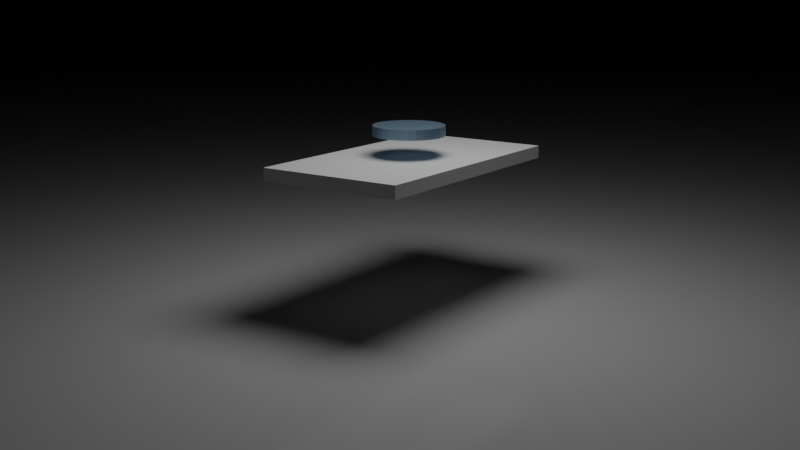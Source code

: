 # Source: Mist_simulation.blend  (saved by Blender 2.90.8; exported with 4.5.12 LTS)
import bpy
from mathutils import Matrix  # noqa: F401  (used for matrix-valued properties, if any)

bpy.ops.wm.read_factory_settings(use_empty=True)
scene = bpy.context.scene
scene.name = 'Scene'

# ---- collections
col_collection = bpy.data.collections.new('Collection'); scene.collection.children.link(col_collection)

# ---- materials (node trees are filled in below, after node groups)
mat_material_002 = bpy.data.materials.new('Material.002')
mat_material_002.use_transparent_shadow = False
mat_smoke_domain_material = bpy.data.materials.new('Smoke Domain Material')
mat_smoke_domain_material.use_transparent_shadow = False
mat_material_001 = bpy.data.materials.new('Material.001')
mat_material_001.use_transparent_shadow = False

# ---- material node trees
mat_material_002.use_nodes = True; mat_material_002.node_tree.nodes.clear()
_N = mat_material_002.node_tree.nodes; _L = mat_material_002.node_tree.links
n0 = _N.new('ShaderNodeBsdfPrincipled'); n0.name = 'Principled BSDF'; n0.location = (10, 300)
n0.distribution = 'GGX'
n0.subsurface_method = 'BURLEY'
n0.inputs[0].default_value = (0.3984, 0.5987, 0.8, 1.0)
n0.inputs[1].default_value = 1.0
n0.inputs[3].default_value = 1.45
n0.inputs[27].default_value = (0.0, 0.0, 0.0, 1.0)
n0.inputs[28].default_value = 1.0
n1 = _N.new('ShaderNodeOutputMaterial'); n1.name = 'Material Output'; n1.location = (300, 300)
_L.new(n0.outputs[0], n1.inputs[0])
n1.is_active_output = True
mat_smoke_domain_material.use_nodes = True; mat_smoke_domain_material.node_tree.nodes.clear()
_N = mat_smoke_domain_material.node_tree.nodes; _L = mat_smoke_domain_material.node_tree.links
n0 = _N.new('ShaderNodeOutputMaterial'); n0.name = 'Material Output'; n0.location = (1513, 150)
n1 = _N.new('ShaderNodeVolumePrincipled'); n1.name = 'Principled Volume'; n1.location = (1113, 150)
n1.inputs[2].default_value = 5.0
n1.inputs[7].default_value = (0.8257, 0.9656, 1.0, 1.0)
n2 = _N.new('ShaderNodeVolumeInfo'); n2.name = 'Volume Info'; n2.location = (70, 46)
n3 = _N.new('ShaderNodeValToRGB'); n3.name = 'ColorRamp'; n3.location = (793, 89)
while len(n3.color_ramp.elements) > 1: n3.color_ramp.elements.remove(n3.color_ramp.elements[-1])
n3.color_ramp.elements[0].position = 0.055; n3.color_ramp.elements[0].color = (0.0, 0.0, 0.0, 1.0)
_e = n3.color_ramp.elements.new(0.155); _e.color = (1.0, 1.0, 1.0, 1.0)
n4 = _N.new('ShaderNodeMath'); n4.name = 'Math'; n4.location = (510, 35)
n4.operation = 'MULTIPLY'
n4.inputs[1].default_value = 1.0
n4.inputs[2].default_value = 0.0
n5 = _N.new('ShaderNodeMath'); n5.name = 'Math.001'; n5.location = (290, 42)
n5.operation = 'MULTIPLY'
n5.inputs[2].default_value = 0.0
n6 = _N.new('ShaderNodeLightPath'); n6.name = 'Light Path'; n6.location = (61, -167)
_L.new(n1.outputs[0], n0.inputs[1])
_L.new(n2.outputs[1], n5.inputs[0])
_L.new(n3.outputs[0], n1.inputs[6])
_L.new(n4.outputs[0], n3.inputs[0])
_L.new(n5.outputs[0], n4.inputs[0])
_L.new(n6.outputs[0], n5.inputs[1])
n0.is_active_output = True
mat_material_001.use_nodes = True; mat_material_001.node_tree.nodes.clear()
_N = mat_material_001.node_tree.nodes; _L = mat_material_001.node_tree.links
n0 = _N.new('ShaderNodeBsdfPrincipled'); n0.name = 'Principled BSDF'; n0.location = (10, 300)
n0.distribution = 'GGX'
n0.subsurface_method = 'BURLEY'
n0.inputs[2].default_value = 0.1
n0.inputs[3].default_value = 1.45
n0.inputs[27].default_value = (0.0, 0.0, 0.0, 1.0)
n0.inputs[28].default_value = 1.0
n1 = _N.new('ShaderNodeOutputMaterial'); n1.name = 'Material Output'; n1.location = (300, 300)
_L.new(n0.outputs[0], n1.inputs[0])
n1.is_active_output = True

# ---- world
world_world = bpy.data.worlds.new('World'); scene.world = world_world
world_world.use_nodes = True; world_world.node_tree.nodes.clear()
_N = world_world.node_tree.nodes; _L = world_world.node_tree.links
n0 = _N.new('ShaderNodeOutputWorld'); n0.name = 'World Output'; n0.location = (300, 300)
n1 = _N.new('ShaderNodeBackground'); n1.name = 'Background'; n1.location = (10, 300)
n1.inputs[0].default_value = (0.0, 0.0, 0.0, 1.0)
_L.new(n1.outputs[0], n0.inputs[0])
n0.is_active_output = True
world_world.color = (0.05088, 0.05088, 0.05088)
world_world.use_sun_shadow = False
world_world.sun_shadow_jitter_overblur = 0.0

# ---- cameras
cam_camera = bpy.data.cameras.new('Camera')

# ---- lights
light_sun = bpy.data.lights.new('Sun', 'POINT')
light_sun.transmission_factor = 0.0
light_sun.energy = 1500.0
light_sun.shadow_soft_size = 3.08
light_sun.shadow_maximum_resolution = 0.006
light_sun.use_absolute_resolution = True

# ---- meshes
me_cube = bpy.data.meshes.new('Cube')
me_cube.from_pydata([(-1.0, -1.0, -1.0), (-1.0, -1.0, 1.0), (-1.0, 1.0, -1.0), (-1.0, 1.0, 1.0), (1.0, -1.0, -1.0), (1.0, -1.0, 1.0), (1.0, 1.0, -1.0), (1.0, 1.0, 1.0)], [], [(0, 1, 3, 2), (2, 3, 7, 6), (6, 7, 5, 4), (4, 5, 1, 0), (2, 6, 4, 0), (7, 3, 1, 5)])
_uv = me_cube.uv_layers.new(name='UVMap')
_uv.uv.foreach_set('vector', [0.375, 0.0, 0.625, 0.0, 0.625, 0.25, 0.375, 0.25, 0.375, 0.25, 0.625, 0.25, 0.625, 0.5, 0.375, 0.5, 0.375, 0.5, 0.625, 0.5, 0.625, 0.75, 0.375, 0.75, 0.375, 0.75, 0.625, 0.75, 0.625, 1.0, 0.375, 1.0, 0.125, 0.5, 0.375, 0.5, 0.375, 0.75, 0.125, 0.75, 0.625, 0.5, 0.875, 0.5, 0.875, 0.75, 0.625, 0.75])
me_cube.use_remesh_fix_poles = True
me_cube.use_remesh_preserve_attributes = False
me_cube.use_mirror_vertex_groups = False
me_cube.update()
me_cylinder = bpy.data.meshes.new('Cylinder')
me_cylinder.from_pydata([(0.0, 1.0, -1.0), (0.0, 1.0, 1.0), (0.1951, 0.9808, -1.0), (0.1951, 0.9808, 1.0), (0.3827, 0.9239, -1.0), (0.3827, 0.9239, 1.0), (0.5556, 0.8315, -1.0), (0.5556, 0.8315, 1.0), (0.7071, 0.7071, -1.0), (0.7071, 0.7071, 1.0), (0.8315, 0.5556, -1.0), (0.8315, 0.5556, 1.0), (0.9239, 0.3827, -1.0), (0.9239, 0.3827, 1.0), (0.9808, 0.1951, -1.0), (0.9808, 0.1951, 1.0), (1.0, 7.55e-08, -1.0), (1.0, 7.55e-08, 1.0), (0.9808, -0.1951, -1.0), (0.9808, -0.1951, 1.0), (0.9239, -0.3827, -1.0), (0.9239, -0.3827, 1.0), (0.8315, -0.5556, -1.0), (0.8315, -0.5556, 1.0), (0.7071, -0.7071, -1.0), (0.7071, -0.7071, 1.0), (0.5556, -0.8315, -1.0), (0.5556, -0.8315, 1.0), (0.3827, -0.9239, -1.0), (0.3827, -0.9239, 1.0), (0.1951, -0.9808, -1.0), (0.1951, -0.9808, 1.0), (-3.258e-07, -1.0, -1.0), (-3.258e-07, -1.0, 1.0), (-0.1951, -0.9808, -1.0), (-0.1951, -0.9808, 1.0), (-0.3827, -0.9239, -1.0), (-0.3827, -0.9239, 1.0), (-0.5556, -0.8315, -1.0), (-0.5556, -0.8315, 1.0), (-0.7071, -0.7071, -1.0), (-0.7071, -0.7071, 1.0), (-0.8315, -0.5556, -1.0), (-0.8315, -0.5556, 1.0), (-0.9239, -0.3827, -1.0), (-0.9239, -0.3827, 1.0), (-0.9808, -0.1951, -1.0), (-0.9808, -0.1951, 1.0), (-1.0, 9.656e-07, -1.0), (-1.0, 9.656e-07, 1.0), (-0.9808, 0.1951, -1.0), (-0.9808, 0.1951, 1.0), (-0.9239, 0.3827, -1.0), (-0.9239, 0.3827, 1.0), (-0.8315, 0.5556, -1.0), (-0.8315, 0.5556, 1.0), (-0.7071, 0.7071, -1.0), (-0.7071, 0.7071, 1.0), (-0.5556, 0.8315, -1.0), (-0.5556, 0.8315, 1.0), (-0.3827, 0.9239, -1.0), (-0.3827, 0.9239, 1.0), (-0.1951, 0.9808, -1.0), (-0.1951, 0.9808, 1.0)], [], [(0, 1, 3, 2), (2, 3, 5, 4), (4, 5, 7, 6), (6, 7, 9, 8), (8, 9, 11, 10), (10, 11, 13, 12), (12, 13, 15, 14), (14, 15, 17, 16), (16, 17, 19, 18), (18, 19, 21, 20), (20, 21, 23, 22), (22, 23, 25, 24), (24, 25, 27, 26), (26, 27, 29, 28), (28, 29, 31, 30), (30, 31, 33, 32), (32, 33, 35, 34), (34, 35, 37, 36), (36, 37, 39, 38), (38, 39, 41, 40), (40, 41, 43, 42), (42, 43, 45, 44), (44, 45, 47, 46), (46, 47, 49, 48), (48, 49, 51, 50), (50, 51, 53, 52), (52, 53, 55, 54), (54, 55, 57, 56), (56, 57, 59, 58), (58, 59, 61, 60), (3, 1, 63, 61, 59, 57, 55, 53, 51, 49, 47, 45, 43, 41, 39, 37, 35, 33, 31, 29, 27, 25, 23, 21, 19, 17, 15, 13, 11, 9, 7, 5), (60, 61, 63, 62), (62, 63, 1, 0), (0, 2, 4, 6, 8, 10, 12, 14, 16, 18, 20, 22, 24, 26, 28, 30, 32, 34, 36, 38, 40, 42, 44, 46, 48, 50, 52, 54, 56, 58, 60, 62)])
_uv = me_cylinder.uv_layers.new(name='UVMap')
_uv.uv.foreach_set('vector', [1.0, 0.5, 1.0, 1.0, 0.9688, 1.0, 0.9688, 0.5, 0.9688, 0.5, 0.9688, 1.0, 0.9375, 1.0, 0.9375, 0.5, 0.9375, 0.5, 0.9375, 1.0, 0.9062, 1.0, 0.9062, 0.5, 0.9062, 0.5, 0.9062, 1.0, 0.875, 1.0, 0.875, 0.5, 0.875, 0.5, 0.875, 1.0, 0.8438, 1.0, 0.8438, 0.5, 0.8438, 0.5, 0.8438, 1.0, 0.8125, 1.0, 0.8125, 0.5, 0.8125, 0.5, 0.8125, 1.0, 0.7812, 1.0, 0.7812, 0.5, 0.7812, 0.5, 0.7812, 1.0, 0.75, 1.0, 0.75, 0.5, 0.75, 0.5, 0.75, 1.0, 0.7188, 1.0, 0.7188, 0.5, 0.7188, 0.5, 0.7188, 1.0, 0.6875, 1.0, 0.6875, 0.5, 0.6875, 0.5, 0.6875, 1.0, 0.6562, 1.0, 0.6562, 0.5, 0.6562, 0.5, 0.6562, 1.0, 0.625, 1.0, 0.625, 0.5, 0.625, 0.5, 0.625, 1.0, 0.5938, 1.0, 0.5938, 0.5, 0.5938, 0.5, 0.5938, 1.0, 0.5625, 1.0, 0.5625, 0.5, 0.5625, 0.5, 0.5625, 1.0, 0.5312, 1.0, 0.5312, 0.5, 0.5312, 0.5, 0.5312, 1.0, 0.5, 1.0, 0.5, 0.5, 0.5, 0.5, 0.5, 1.0, 0.4688, 1.0, 0.4688, 0.5, 0.4688, 0.5, 0.4688, 1.0, 0.4375, 1.0, 0.4375, 0.5, 0.4375, 0.5, 0.4375, 1.0, 0.4062, 1.0, 0.4062, 0.5, 0.4062, 0.5, 0.4062, 1.0, 0.375, 1.0, 0.375, 0.5, 0.375, 0.5, 0.375, 1.0, 0.3438, 1.0, 0.3438, 0.5, 0.3438, 0.5, 0.3438, 1.0, 0.3125, 1.0, 0.3125, 0.5, 0.3125, 0.5, 0.3125, 1.0, 0.2812, 1.0, 0.2812, 0.5, 0.2812, 0.5, 0.2812, 1.0, 0.25, 1.0, 0.25, 0.5, 0.25, 0.5, 0.25, 1.0, 0.2188, 1.0, 0.2188, 0.5, 0.2188, 0.5, 0.2188, 1.0, 0.1875, 1.0, 0.1875, 0.5, 0.1875, 0.5, 0.1875, 1.0, 0.1562, 1.0, 0.1562, 0.5, 0.1562, 0.5, 0.1562, 1.0, 0.125, 1.0, 0.125, 0.5, 0.125, 0.5, 0.125, 1.0, 0.09375, 1.0, 0.09375, 0.5, 0.09375, 0.5, 0.09375, 1.0, 0.0625, 1.0, 0.0625, 0.5, 0.2968, 0.4854, 0.25, 0.49, 0.2032, 0.4854, 0.1582, 0.4717, 0.1167, 0.4496, 0.08029, 0.4197, 0.05045, 0.3833, 0.02827, 0.3418, 0.01461, 0.2968, 0.01, 0.25, 0.01461, 0.2032, 0.02827, 0.1582, 0.05045, 0.1167, 0.08029, 0.08029, 0.1167, 0.05045, 0.1582, 0.02827, 0.2032, 0.01461, 0.25, 0.01, 0.2968, 0.01461, 0.3418, 0.02827, 0.3833, 0.05045, 0.4197, 0.08029, 0.4496, 0.1167, 0.4717, 0.1582, 0.4854, 0.2032, 0.49, 0.25, 0.4854, 0.2968, 0.4717, 0.3418, 0.4496, 0.3833, 0.4197, 0.4197, 0.3833, 0.4496, 0.3418, 0.4717, 0.0625, 0.5, 0.0625, 1.0, 0.03125, 1.0, 0.03125, 0.5, 0.03125, 0.5, 0.03125, 1.0, 0.0, 1.0, 0.0, 0.5, 0.75, 0.49, 0.7968, 0.4854, 0.8418, 0.4717, 0.8833, 0.4496, 0.9197, 0.4197, 0.9496, 0.3833, 0.9717, 0.3418, 0.9854, 0.2968, 0.99, 0.25, 0.9854, 0.2032, 0.9717, 0.1582, 0.9496, 0.1167, 0.9197, 0.08029, 0.8833, 0.05045, 0.8418, 0.02827, 0.7968, 0.01461, 0.75, 0.01, 0.7032, 0.01461, 0.6582, 0.02827, 0.6167, 0.05045, 0.5803, 0.08029, 0.5504, 0.1167, 0.5283, 0.1582, 0.5146, 0.2032, 0.51, 0.25, 0.5146, 0.2968, 0.5283, 0.3418, 0.5504, 0.3833, 0.5803, 0.4197, 0.6167, 0.4496, 0.6582, 0.4717, 0.7032, 0.4854])
me_cylinder.materials.append(mat_material_002)
me_cylinder.use_remesh_fix_poles = True
me_cylinder.use_remesh_preserve_attributes = False
me_cylinder.use_mirror_vertex_groups = False
me_cylinder.update()
me_cube_002 = bpy.data.meshes.new('Cube.002')
me_cube_002.from_pydata([(-1.0, -1.0, -1.0), (-1.0, -1.0, 1.0), (-1.0, 1.0, -1.0), (-1.0, 1.0, 1.0), (1.0, -1.0, -1.0), (1.0, -1.0, 1.0), (1.0, 1.0, -1.0), (1.0, 1.0, 1.0)], [], [(0, 1, 3, 2), (2, 3, 7, 6), (6, 7, 5, 4), (4, 5, 1, 0), (2, 6, 4, 0), (7, 3, 1, 5)])
_uv = me_cube_002.uv_layers.new(name='UVMap')
_uv.uv.foreach_set('vector', [0.375, 0.0, 0.625, 0.0, 0.625, 0.25, 0.375, 0.25, 0.375, 0.25, 0.625, 0.25, 0.625, 0.5, 0.375, 0.5, 0.375, 0.5, 0.625, 0.5, 0.625, 0.75, 0.375, 0.75, 0.375, 0.75, 0.625, 0.75, 0.625, 1.0, 0.375, 1.0, 0.125, 0.5, 0.375, 0.5, 0.375, 0.75, 0.125, 0.75, 0.625, 0.5, 0.875, 0.5, 0.875, 0.75, 0.625, 0.75])
me_cube_002.materials.append(mat_smoke_domain_material)
me_cube_002.use_remesh_fix_poles = True
me_cube_002.use_remesh_preserve_attributes = False
me_cube_002.use_mirror_vertex_groups = False
me_cube_002.update()
me_plane = bpy.data.meshes.new('Plane')
me_plane.from_pydata([(-1.0, -1.0, 0.0), (1.0, -1.0, 0.0), (-1.0, 1.0, 0.0), (1.0, 1.0, 0.0)], [], [(0, 1, 3, 2)])
_uv = me_plane.uv_layers.new(name='UVMap')
_uv.uv.foreach_set('vector', [0.0, 0.0, 1.0, 0.0, 1.0, 1.0, 0.0, 1.0])
me_plane.materials.append(mat_material_001)
me_plane.use_remesh_fix_poles = True
me_plane.use_remesh_preserve_attributes = False
me_plane.use_mirror_vertex_groups = False
me_plane.update()

# ---- objects
ob_cube = bpy.data.objects.new('Cube', me_cube)
ob_cylinder = bpy.data.objects.new('Cylinder', me_cylinder)
ob_smoke_domain = bpy.data.objects.new('Smoke Domain', me_cube_002)
ob_sun = bpy.data.objects.new('Sun', light_sun)
ob_plane = bpy.data.objects.new('Plane', me_plane)
ob_camera = bpy.data.objects.new('Camera', cam_camera)

# ---- transforms, parenting, visibility, modifiers, constraints
ob_cube.location = (0.0, 0.0, 0.0)
ob_cube.scale = (2.082, 3.618, -0.18)
ob_cube.lineart.crease_threshold = 0.0
_m = ob_cube.modifiers.new('Fluid', 'FLUID')
_m.fluid_type = 'EFFECTOR'
ob_cylinder.location = (0.0, 0.0, 0.8939)
ob_cylinder.scale = (1.0, 1.0, 0.1404)
ob_cylinder.display_type = 'WIRE'
ob_cylinder.lineart.crease_threshold = 0.0
_m = ob_cylinder.modifiers.new('Fluid', 'FLUID')
_m.fluid_type = 'FLOW'
ob_smoke_domain.location = (0.0, 0.0, -0.4726)
ob_smoke_domain.scale = (6.117, 6.117, 3.46)
ob_smoke_domain.display_type = 'WIRE'
ob_smoke_domain.lineart.crease_threshold = 0.0
_m = ob_smoke_domain.modifiers.new('Fluid', 'FLUID')
_m.fluid_type = 'DOMAIN'
ob_sun.location = (1.852, -0.6735, 8.535)
ob_sun.rotation_euler = (0.6999, 1.249, -0.07489)
ob_sun.lineart.crease_threshold = 0.0
ob_plane.location = (0.0, 0.0, -3.952)
ob_plane.scale = (229.0, 229.0, 229.0)
ob_plane.lineart.crease_threshold = 0.0
ob_camera.location = (16.97, -24.84, 5.306)
ob_camera.rotation_euler = (1.34, 1.683e-06, 0.6074)
ob_camera.scale = (1.0, 1.0, 1.0)
ob_camera.lineart.crease_threshold = 0.0

# ---- collection membership
col_collection.objects.link(ob_cube)
col_collection.objects.link(ob_cylinder)
col_collection.objects.link(ob_smoke_domain)
col_collection.objects.link(ob_sun)
col_collection.objects.link(ob_plane)
col_collection.objects.link(ob_camera)

# ---- scene / render settings (as saved in the file)
scene.camera = ob_camera
scene.frame_start = 1; scene.frame_end = 250; scene.frame_set(82)
scene.render.engine = 'BLENDER_EEVEE_NEXT'
scene.render.image_settings.file_format = 'FFMPEG'
scene.render.image_settings.color_mode = 'RGB'
scene.render.use_motion_blur = True
scene.cycles.feature_set = 'EXPERIMENTAL'
scene.cycles.samples = 128
scene.cycles.sampling_pattern = 'TABULATED_SOBOL'
scene.cycles.use_light_tree = False
scene.eevee.volumetric_tile_size = '2'
scene.eevee.use_volumetric_shadows = True
scene.eevee.use_gtao = True
scene.eevee.use_raytracing = True
scene.view_settings.view_transform = 'Filmic'
bpy.context.view_layer.update()
